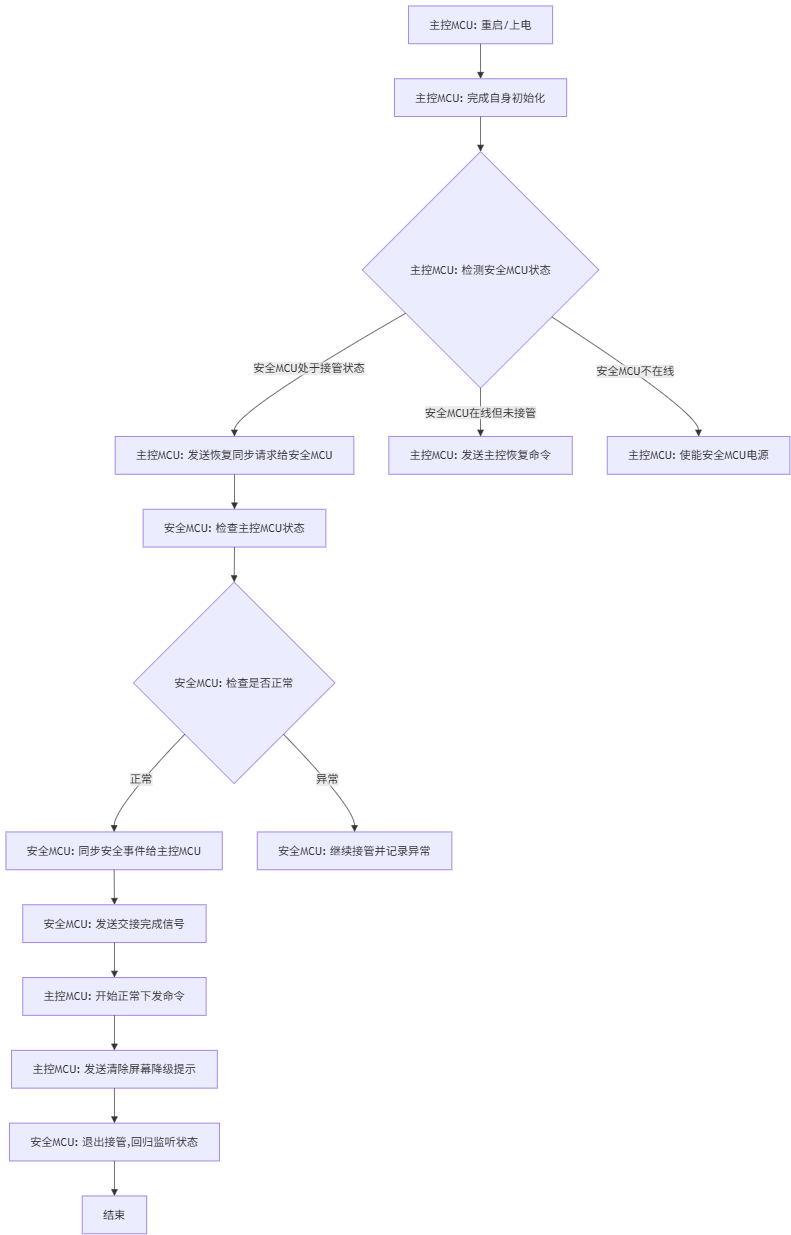

The diagram above was exported from draw.io. Its source (the exported page's mxGraphModel, read from the mxfile embedded in the PNG):
<mxGraphModel dx="1410" dy="832" grid="1" gridSize="10" guides="1" tooltips="1" connect="1" arrows="1" fold="1" page="1" pageScale="1" pageWidth="827" pageHeight="1169" math="0" shadow="0">
  <root>
    <mxCell id="0" />
    <mxCell id="1" parent="0" />
    <UserObject label="" mermaidData="{&#10;  &quot;data&quot;: &quot;flowchart TD\n    A[主控MCU: 重启/上电] --&gt; B[主控MCU: 完成自身初始化]\n    B --&gt; C{主控MCU: 检测安全MCU状态}\n    C --&gt;|安全MCU处于接管状态| D[主控MCU: 发送恢复同步请求给安全MCU]\n    C --&gt;|安全MCU在线但未接管| E[主控MCU: 发送主控恢复命令]\n    C --&gt;|安全MCU不在线| F[主控MCU: 使能安全MCU电源]\n    D --&gt; G[安全MCU: 检查主控MCU状态]\n    G --&gt; H{安全MCU: 检查是否正常}\n    H --&gt;|正常| I[安全MCU: 同步安全事件给主控MCU]\n    H --&gt;|异常| J[安全MCU: 继续接管并记录异常]\n    I --&gt; K[安全MCU: 发送交接完成信号]\n    K --&gt; L[主控MCU: 开始正常下发命令]\n    L --&gt; M[主控MCU: 发送清除屏幕降级提示]\n    M --&gt; N[安全MCU: 退出接管,回归监听状态]\n    N --&gt; O[结束]&quot;,&#10;  &quot;config&quot;: null&#10;}" id="kFUzUuIGV0oVeg4SjYEM-1">
      <mxCell style="group;transparentBounds=1;editIcon=1;lockedGroup=0;groupPadding=10;" connectable="0" vertex="1" parent="1">
        <mxGeometry x="280" y="420" as="geometry" />
      </mxCell>
    </UserObject>
    <UserObject label="主控MCU: 重启/上电" mermaidId="n:A" mermaidBaseStyle="html=1;whiteSpace=wrap;strokeWidth=1;fillColor=light-dark(#ECECFF,#1f2020);strokeColor=light-dark(#9370DB,#cccccc);fontColor=light-dark(#333333,#cccccc);fontFamily=Trebuchet MS,Verdana,Arial,sans-serif;fontSize=16;" mermaidBaseValue="主控MCU: 重启/上电" id="kFUzUuIGV0oVeg4SjYEM-2">
      <mxCell style="html=1;whiteSpace=wrap;strokeWidth=1;fillColor=light-dark(#ECECFF,#1f2020);strokeColor=light-dark(#9370DB,#cccccc);fontColor=light-dark(#333333,#cccccc);fontFamily=Trebuchet MS,Verdana,Arial,sans-serif;fontSize=16;" vertex="1" parent="kFUzUuIGV0oVeg4SjYEM-1">
        <mxGeometry x="583" y="8" width="206" height="54" as="geometry" />
      </mxCell>
    </UserObject>
    <UserObject label="主控MCU: 完成自身初始化" mermaidId="n:B" mermaidBaseStyle="html=1;whiteSpace=wrap;strokeWidth=1;fillColor=light-dark(#ECECFF,#1f2020);strokeColor=light-dark(#9370DB,#cccccc);fontColor=light-dark(#333333,#cccccc);fontFamily=Trebuchet MS,Verdana,Arial,sans-serif;fontSize=16;" mermaidBaseValue="主控MCU: 完成自身初始化" id="kFUzUuIGV0oVeg4SjYEM-3">
      <mxCell style="html=1;whiteSpace=wrap;strokeWidth=1;fillColor=light-dark(#ECECFF,#1f2020);strokeColor=light-dark(#9370DB,#cccccc);fontColor=light-dark(#333333,#cccccc);fontFamily=Trebuchet MS,Verdana,Arial,sans-serif;fontSize=16;" vertex="1" parent="kFUzUuIGV0oVeg4SjYEM-1">
        <mxGeometry x="563" y="112" width="246" height="54" as="geometry" />
      </mxCell>
    </UserObject>
    <UserObject label="主控MCU: 检测安全MCU状态" mermaidId="n:C" mermaidBaseStyle="rhombus;html=1;strokeWidth=1;whiteSpace=wrap;fillColor=light-dark(#ECECFF,#1f2020);strokeColor=light-dark(#9370DB,#cccccc);fontColor=light-dark(#333333,#cccccc);fontFamily=Trebuchet MS,Verdana,Arial,sans-serif;fontSize=16;" mermaidBaseValue="主控MCU: 检测安全MCU状态" id="kFUzUuIGV0oVeg4SjYEM-4">
      <mxCell style="rhombus;html=1;strokeWidth=1;whiteSpace=wrap;fillColor=light-dark(#ECECFF,#1f2020);strokeColor=light-dark(#9370DB,#cccccc);fontColor=light-dark(#333333,#cccccc);fontFamily=Trebuchet MS,Verdana,Arial,sans-serif;fontSize=16;" vertex="1" parent="kFUzUuIGV0oVeg4SjYEM-1">
        <mxGeometry x="517" y="216" width="338" height="338" as="geometry" />
      </mxCell>
    </UserObject>
    <UserObject label="主控MCU: 发送恢复同步请求给安全MCU" mermaidId="n:D" mermaidBaseStyle="html=1;whiteSpace=wrap;strokeWidth=1;fillColor=light-dark(#ECECFF,#1f2020);strokeColor=light-dark(#9370DB,#cccccc);fontColor=light-dark(#333333,#cccccc);fontFamily=Trebuchet MS,Verdana,Arial,sans-serif;fontSize=16;" mermaidBaseValue="主控MCU: 发送恢复同步请求给安全MCU" id="kFUzUuIGV0oVeg4SjYEM-5">
      <mxCell style="html=1;whiteSpace=wrap;strokeWidth=1;fillColor=light-dark(#ECECFF,#1f2020);strokeColor=light-dark(#9370DB,#cccccc);fontColor=light-dark(#333333,#cccccc);fontFamily=Trebuchet MS,Verdana,Arial,sans-serif;fontSize=16;" vertex="1" parent="kFUzUuIGV0oVeg4SjYEM-1">
        <mxGeometry x="164" y="623" width="341" height="54" as="geometry" />
      </mxCell>
    </UserObject>
    <UserObject label="主控MCU: 发送主控恢复命令" mermaidId="n:E" mermaidBaseStyle="html=1;whiteSpace=wrap;strokeWidth=1;fillColor=light-dark(#ECECFF,#1f2020);strokeColor=light-dark(#9370DB,#cccccc);fontColor=light-dark(#333333,#cccccc);fontFamily=Trebuchet MS,Verdana,Arial,sans-serif;fontSize=16;" mermaidBaseValue="主控MCU: 发送主控恢复命令" id="kFUzUuIGV0oVeg4SjYEM-6">
      <mxCell style="html=1;whiteSpace=wrap;strokeWidth=1;fillColor=light-dark(#ECECFF,#1f2020);strokeColor=light-dark(#9370DB,#cccccc);fontColor=light-dark(#333333,#cccccc);fontFamily=Trebuchet MS,Verdana,Arial,sans-serif;fontSize=16;" vertex="1" parent="kFUzUuIGV0oVeg4SjYEM-1">
        <mxGeometry x="555" y="623" width="262" height="54" as="geometry" />
      </mxCell>
    </UserObject>
    <UserObject label="主控MCU: 使能安全MCU电源" mermaidId="n:F" mermaidBaseStyle="html=1;whiteSpace=wrap;strokeWidth=1;fillColor=light-dark(#ECECFF,#1f2020);strokeColor=light-dark(#9370DB,#cccccc);fontColor=light-dark(#333333,#cccccc);fontFamily=Trebuchet MS,Verdana,Arial,sans-serif;fontSize=16;" mermaidBaseValue="主控MCU: 使能安全MCU电源" id="kFUzUuIGV0oVeg4SjYEM-7">
      <mxCell style="html=1;whiteSpace=wrap;strokeWidth=1;fillColor=light-dark(#ECECFF,#1f2020);strokeColor=light-dark(#9370DB,#cccccc);fontColor=light-dark(#333333,#cccccc);fontFamily=Trebuchet MS,Verdana,Arial,sans-serif;fontSize=16;" vertex="1" parent="kFUzUuIGV0oVeg4SjYEM-1">
        <mxGeometry x="867" y="623" width="261" height="54" as="geometry" />
      </mxCell>
    </UserObject>
    <UserObject label="安全MCU: 检查主控MCU状态" mermaidId="n:G" mermaidBaseStyle="html=1;whiteSpace=wrap;strokeWidth=1;fillColor=light-dark(#ECECFF,#1f2020);strokeColor=light-dark(#9370DB,#cccccc);fontColor=light-dark(#333333,#cccccc);fontFamily=Trebuchet MS,Verdana,Arial,sans-serif;fontSize=16;" mermaidBaseValue="安全MCU: 检查主控MCU状态" id="kFUzUuIGV0oVeg4SjYEM-8">
      <mxCell style="html=1;whiteSpace=wrap;strokeWidth=1;fillColor=light-dark(#ECECFF,#1f2020);strokeColor=light-dark(#9370DB,#cccccc);fontColor=light-dark(#333333,#cccccc);fontFamily=Trebuchet MS,Verdana,Arial,sans-serif;fontSize=16;" vertex="1" parent="kFUzUuIGV0oVeg4SjYEM-1">
        <mxGeometry x="204" y="727" width="261" height="54" as="geometry" />
      </mxCell>
    </UserObject>
    <UserObject label="安全MCU: 检查是否正常" mermaidId="n:H" mermaidBaseStyle="rhombus;html=1;strokeWidth=1;whiteSpace=wrap;fillColor=light-dark(#ECECFF,#1f2020);strokeColor=light-dark(#9370DB,#cccccc);fontColor=light-dark(#333333,#cccccc);fontFamily=Trebuchet MS,Verdana,Arial,sans-serif;fontSize=16;" mermaidBaseValue="安全MCU: 检查是否正常" id="kFUzUuIGV0oVeg4SjYEM-9">
      <mxCell style="rhombus;html=1;strokeWidth=1;whiteSpace=wrap;fillColor=light-dark(#ECECFF,#1f2020);strokeColor=light-dark(#9370DB,#cccccc);fontColor=light-dark(#333333,#cccccc);fontFamily=Trebuchet MS,Verdana,Arial,sans-serif;fontSize=16;" vertex="1" parent="kFUzUuIGV0oVeg4SjYEM-1">
        <mxGeometry x="190" y="831" width="288" height="288" as="geometry" />
      </mxCell>
    </UserObject>
    <UserObject label="安全MCU: 同步安全事件给主控MCU" mermaidId="n:I" mermaidBaseStyle="html=1;whiteSpace=wrap;strokeWidth=1;fillColor=light-dark(#ECECFF,#1f2020);strokeColor=light-dark(#9370DB,#cccccc);fontColor=light-dark(#333333,#cccccc);fontFamily=Trebuchet MS,Verdana,Arial,sans-serif;fontSize=16;" mermaidBaseValue="安全MCU: 同步安全事件给主控MCU" id="kFUzUuIGV0oVeg4SjYEM-10">
      <mxCell style="html=1;whiteSpace=wrap;strokeWidth=1;fillColor=light-dark(#ECECFF,#1f2020);strokeColor=light-dark(#9370DB,#cccccc);fontColor=light-dark(#333333,#cccccc);fontFamily=Trebuchet MS,Verdana,Arial,sans-serif;fontSize=16;" vertex="1" parent="kFUzUuIGV0oVeg4SjYEM-1">
        <mxGeometry x="8" y="1188" width="309" height="54" as="geometry" />
      </mxCell>
    </UserObject>
    <UserObject label="安全MCU: 继续接管并记录异常" mermaidId="n:J" mermaidBaseStyle="html=1;whiteSpace=wrap;strokeWidth=1;fillColor=light-dark(#ECECFF,#1f2020);strokeColor=light-dark(#9370DB,#cccccc);fontColor=light-dark(#333333,#cccccc);fontFamily=Trebuchet MS,Verdana,Arial,sans-serif;fontSize=16;" mermaidBaseValue="安全MCU: 继续接管并记录异常" id="kFUzUuIGV0oVeg4SjYEM-11">
      <mxCell style="html=1;whiteSpace=wrap;strokeWidth=1;fillColor=light-dark(#ECECFF,#1f2020);strokeColor=light-dark(#9370DB,#cccccc);fontColor=light-dark(#333333,#cccccc);fontFamily=Trebuchet MS,Verdana,Arial,sans-serif;fontSize=16;" vertex="1" parent="kFUzUuIGV0oVeg4SjYEM-1">
        <mxGeometry x="367" y="1188" width="278" height="54" as="geometry" />
      </mxCell>
    </UserObject>
    <UserObject label="安全MCU: 发送交接完成信号" mermaidId="n:K" mermaidBaseStyle="html=1;whiteSpace=wrap;strokeWidth=1;fillColor=light-dark(#ECECFF,#1f2020);strokeColor=light-dark(#9370DB,#cccccc);fontColor=light-dark(#333333,#cccccc);fontFamily=Trebuchet MS,Verdana,Arial,sans-serif;fontSize=16;" mermaidBaseValue="安全MCU: 发送交接完成信号" id="kFUzUuIGV0oVeg4SjYEM-12">
      <mxCell style="html=1;whiteSpace=wrap;strokeWidth=1;fillColor=light-dark(#ECECFF,#1f2020);strokeColor=light-dark(#9370DB,#cccccc);fontColor=light-dark(#333333,#cccccc);fontFamily=Trebuchet MS,Verdana,Arial,sans-serif;fontSize=16;" vertex="1" parent="kFUzUuIGV0oVeg4SjYEM-1">
        <mxGeometry x="32" y="1292" width="262" height="54" as="geometry" />
      </mxCell>
    </UserObject>
    <UserObject label="主控MCU: 开始正常下发命令" mermaidId="n:L" mermaidBaseStyle="html=1;whiteSpace=wrap;strokeWidth=1;fillColor=light-dark(#ECECFF,#1f2020);strokeColor=light-dark(#9370DB,#cccccc);fontColor=light-dark(#333333,#cccccc);fontFamily=Trebuchet MS,Verdana,Arial,sans-serif;fontSize=16;" mermaidBaseValue="主控MCU: 开始正常下发命令" id="kFUzUuIGV0oVeg4SjYEM-13">
      <mxCell style="html=1;whiteSpace=wrap;strokeWidth=1;fillColor=light-dark(#ECECFF,#1f2020);strokeColor=light-dark(#9370DB,#cccccc);fontColor=light-dark(#333333,#cccccc);fontFamily=Trebuchet MS,Verdana,Arial,sans-serif;fontSize=16;" vertex="1" parent="kFUzUuIGV0oVeg4SjYEM-1">
        <mxGeometry x="32" y="1396" width="262" height="54" as="geometry" />
      </mxCell>
    </UserObject>
    <UserObject label="主控MCU: 发送清除屏幕降级提示" mermaidId="n:M" mermaidBaseStyle="html=1;whiteSpace=wrap;strokeWidth=1;fillColor=light-dark(#ECECFF,#1f2020);strokeColor=light-dark(#9370DB,#cccccc);fontColor=light-dark(#333333,#cccccc);fontFamily=Trebuchet MS,Verdana,Arial,sans-serif;fontSize=16;" mermaidBaseValue="主控MCU: 发送清除屏幕降级提示" id="kFUzUuIGV0oVeg4SjYEM-14">
      <mxCell style="html=1;whiteSpace=wrap;strokeWidth=1;fillColor=light-dark(#ECECFF,#1f2020);strokeColor=light-dark(#9370DB,#cccccc);fontColor=light-dark(#333333,#cccccc);fontFamily=Trebuchet MS,Verdana,Arial,sans-serif;fontSize=16;" vertex="1" parent="kFUzUuIGV0oVeg4SjYEM-1">
        <mxGeometry x="16" y="1500" width="294" height="54" as="geometry" />
      </mxCell>
    </UserObject>
    <UserObject label="安全MCU: 退出接管,回归监听状态" mermaidId="n:N" mermaidBaseStyle="html=1;whiteSpace=wrap;strokeWidth=1;fillColor=light-dark(#ECECFF,#1f2020);strokeColor=light-dark(#9370DB,#cccccc);fontColor=light-dark(#333333,#cccccc);fontFamily=Trebuchet MS,Verdana,Arial,sans-serif;fontSize=16;" mermaidBaseValue="安全MCU: 退出接管,回归监听状态" id="kFUzUuIGV0oVeg4SjYEM-15">
      <mxCell style="html=1;whiteSpace=wrap;strokeWidth=1;fillColor=light-dark(#ECECFF,#1f2020);strokeColor=light-dark(#9370DB,#cccccc);fontColor=light-dark(#333333,#cccccc);fontFamily=Trebuchet MS,Verdana,Arial,sans-serif;fontSize=16;" vertex="1" parent="kFUzUuIGV0oVeg4SjYEM-1">
        <mxGeometry x="13" y="1604" width="300" height="54" as="geometry" />
      </mxCell>
    </UserObject>
    <UserObject label="结束" mermaidId="n:O" mermaidBaseStyle="html=1;whiteSpace=wrap;strokeWidth=1;fillColor=light-dark(#ECECFF,#1f2020);strokeColor=light-dark(#9370DB,#cccccc);fontColor=light-dark(#333333,#cccccc);fontFamily=Trebuchet MS,Verdana,Arial,sans-serif;fontSize=16;" mermaidBaseValue="结束" id="kFUzUuIGV0oVeg4SjYEM-16">
      <mxCell style="html=1;whiteSpace=wrap;strokeWidth=1;fillColor=light-dark(#ECECFF,#1f2020);strokeColor=light-dark(#9370DB,#cccccc);fontColor=light-dark(#333333,#cccccc);fontFamily=Trebuchet MS,Verdana,Arial,sans-serif;fontSize=16;" vertex="1" parent="kFUzUuIGV0oVeg4SjYEM-1">
        <mxGeometry x="117" y="1708" width="92" height="54" as="geometry" />
      </mxCell>
    </UserObject>
    <UserObject label="" mermaidId="e:A-&gt;B#0" mermaidBaseStyle="curved=1;startArrow=none;endArrow=block;endSize=7;strokeColor=light-dark(#333333,#cccccc);exitX=0.5;exitY=1;entryX=0.5;entryY=0;" mermaidBaseValue="" id="kFUzUuIGV0oVeg4SjYEM-17">
      <mxCell style="curved=1;startArrow=none;endArrow=block;endSize=7;strokeColor=light-dark(#333333,#cccccc);exitX=0.5;exitY=1;entryX=0.5;entryY=0;" edge="1" parent="kFUzUuIGV0oVeg4SjYEM-1" source="kFUzUuIGV0oVeg4SjYEM-2" target="kFUzUuIGV0oVeg4SjYEM-3">
        <mxGeometry relative="1" as="geometry">
          <Array as="points" />
        </mxGeometry>
      </mxCell>
    </UserObject>
    <UserObject label="" mermaidId="e:B-&gt;C#0" mermaidBaseStyle="curved=1;startArrow=none;endArrow=block;endSize=7;strokeColor=light-dark(#333333,#cccccc);exitX=0.5;exitY=1;entryX=0.5;entryY=0;" mermaidBaseValue="" id="kFUzUuIGV0oVeg4SjYEM-18">
      <mxCell style="curved=1;startArrow=none;endArrow=block;endSize=7;strokeColor=light-dark(#333333,#cccccc);exitX=0.5;exitY=1;entryX=0.5;entryY=0;" edge="1" parent="kFUzUuIGV0oVeg4SjYEM-1" source="kFUzUuIGV0oVeg4SjYEM-3" target="kFUzUuIGV0oVeg4SjYEM-4">
        <mxGeometry relative="1" as="geometry">
          <Array as="points" />
        </mxGeometry>
      </mxCell>
    </UserObject>
    <UserObject label="安全MCU处于接管状态" mermaidId="e:C-&gt;D#0" mermaidBaseStyle="curved=1;startArrow=none;endArrow=block;endSize=7;strokeColor=light-dark(#333333,#cccccc);html=1;fontSize=16;labelBackgroundColor=light-dark(#E8E8E88D,#2a2a2a8D);fontFamily=Trebuchet MS,Verdana,Arial,sans-serif;fontColor=light-dark(#333333,#cccccc);exitX=0;exitY=0.79;entryX=0.5;entryY=0;" mermaidBaseValue="安全MCU处于接管状态" id="kFUzUuIGV0oVeg4SjYEM-19">
      <mxCell style="curved=1;startArrow=none;endArrow=block;endSize=7;strokeColor=light-dark(#333333,#cccccc);html=1;fontSize=16;labelBackgroundColor=light-dark(#E8E8E88D,#2a2a2a8D);fontFamily=Trebuchet MS,Verdana,Arial,sans-serif;fontColor=light-dark(#333333,#cccccc);exitX=0;exitY=0.79;entryX=0.5;entryY=0;" edge="1" parent="kFUzUuIGV0oVeg4SjYEM-1" source="kFUzUuIGV0oVeg4SjYEM-4" target="kFUzUuIGV0oVeg4SjYEM-5">
        <mxGeometry relative="1" as="geometry">
          <Array as="points">
            <mxPoint x="334" y="588" />
          </Array>
        </mxGeometry>
      </mxCell>
    </UserObject>
    <UserObject label="安全MCU在线但未接管" mermaidId="e:C-&gt;E#0" mermaidBaseStyle="curved=1;startArrow=none;endArrow=block;endSize=7;strokeColor=light-dark(#333333,#cccccc);html=1;fontSize=16;labelBackgroundColor=light-dark(#E8E8E88D,#2a2a2a8D);fontFamily=Trebuchet MS,Verdana,Arial,sans-serif;fontColor=light-dark(#333333,#cccccc);exitX=0.5;exitY=1;entryX=0.5;entryY=0;" mermaidBaseValue="安全MCU在线但未接管" id="kFUzUuIGV0oVeg4SjYEM-20">
      <mxCell style="curved=1;startArrow=none;endArrow=block;endSize=7;strokeColor=light-dark(#333333,#cccccc);html=1;fontSize=16;labelBackgroundColor=light-dark(#E8E8E88D,#2a2a2a8D);fontFamily=Trebuchet MS,Verdana,Arial,sans-serif;fontColor=light-dark(#333333,#cccccc);exitX=0.5;exitY=1;entryX=0.5;entryY=0;" edge="1" parent="kFUzUuIGV0oVeg4SjYEM-1" source="kFUzUuIGV0oVeg4SjYEM-4" target="kFUzUuIGV0oVeg4SjYEM-6">
        <mxGeometry relative="1" as="geometry">
          <Array as="points" />
        </mxGeometry>
      </mxCell>
    </UserObject>
    <UserObject label="安全MCU不在线" mermaidId="e:C-&gt;F#0" mermaidBaseStyle="curved=1;startArrow=none;endArrow=block;endSize=7;strokeColor=light-dark(#333333,#cccccc);html=1;fontSize=16;labelBackgroundColor=light-dark(#E8E8E88D,#2a2a2a8D);fontFamily=Trebuchet MS,Verdana,Arial,sans-serif;fontColor=light-dark(#333333,#cccccc);exitX=1;exitY=0.83;entryX=0.5;entryY=0;" mermaidBaseValue="安全MCU不在线" id="kFUzUuIGV0oVeg4SjYEM-21">
      <mxCell style="curved=1;startArrow=none;endArrow=block;endSize=7;strokeColor=light-dark(#333333,#cccccc);html=1;fontSize=16;labelBackgroundColor=light-dark(#E8E8E88D,#2a2a2a8D);fontFamily=Trebuchet MS,Verdana,Arial,sans-serif;fontColor=light-dark(#333333,#cccccc);exitX=1;exitY=0.83;entryX=0.5;entryY=0;" edge="1" parent="kFUzUuIGV0oVeg4SjYEM-1" source="kFUzUuIGV0oVeg4SjYEM-4" target="kFUzUuIGV0oVeg4SjYEM-7">
        <mxGeometry relative="1" as="geometry">
          <Array as="points">
            <mxPoint x="997" y="588" />
          </Array>
        </mxGeometry>
      </mxCell>
    </UserObject>
    <UserObject label="" mermaidId="e:D-&gt;G#0" mermaidBaseStyle="curved=1;startArrow=none;endArrow=block;endSize=7;strokeColor=light-dark(#333333,#cccccc);exitX=0.5;exitY=1;entryX=0.5;entryY=0;" mermaidBaseValue="" id="kFUzUuIGV0oVeg4SjYEM-22">
      <mxCell style="curved=1;startArrow=none;endArrow=block;endSize=7;strokeColor=light-dark(#333333,#cccccc);exitX=0.5;exitY=1;entryX=0.5;entryY=0;" edge="1" parent="kFUzUuIGV0oVeg4SjYEM-1" source="kFUzUuIGV0oVeg4SjYEM-5" target="kFUzUuIGV0oVeg4SjYEM-8">
        <mxGeometry relative="1" as="geometry">
          <Array as="points" />
        </mxGeometry>
      </mxCell>
    </UserObject>
    <UserObject label="" mermaidId="e:G-&gt;H#0" mermaidBaseStyle="curved=1;startArrow=none;endArrow=block;endSize=7;strokeColor=light-dark(#333333,#cccccc);exitX=0.5;exitY=1;entryX=0.5;entryY=0;" mermaidBaseValue="" id="kFUzUuIGV0oVeg4SjYEM-23">
      <mxCell style="curved=1;startArrow=none;endArrow=block;endSize=7;strokeColor=light-dark(#333333,#cccccc);exitX=0.5;exitY=1;entryX=0.5;entryY=0;" edge="1" parent="kFUzUuIGV0oVeg4SjYEM-1" source="kFUzUuIGV0oVeg4SjYEM-8" target="kFUzUuIGV0oVeg4SjYEM-9">
        <mxGeometry relative="1" as="geometry">
          <Array as="points" />
        </mxGeometry>
      </mxCell>
    </UserObject>
    <UserObject label="正常" mermaidId="e:H-&gt;I#0" mermaidBaseStyle="curved=1;startArrow=none;endArrow=block;endSize=7;strokeColor=light-dark(#333333,#cccccc);html=1;fontSize=16;labelBackgroundColor=light-dark(#E8E8E88D,#2a2a2a8D);fontFamily=Trebuchet MS,Verdana,Arial,sans-serif;fontColor=light-dark(#333333,#cccccc);exitX=0.02;exitY=1;entryX=0.5;entryY=0;" mermaidBaseValue="正常" id="kFUzUuIGV0oVeg4SjYEM-24">
      <mxCell style="curved=1;startArrow=none;endArrow=block;endSize=7;strokeColor=light-dark(#333333,#cccccc);html=1;fontSize=16;labelBackgroundColor=light-dark(#E8E8E88D,#2a2a2a8D);fontFamily=Trebuchet MS,Verdana,Arial,sans-serif;fontColor=light-dark(#333333,#cccccc);exitX=0.02;exitY=1;entryX=0.5;entryY=0;" edge="1" parent="kFUzUuIGV0oVeg4SjYEM-1" source="kFUzUuIGV0oVeg4SjYEM-9" target="kFUzUuIGV0oVeg4SjYEM-10">
        <mxGeometry relative="1" as="geometry">
          <Array as="points">
            <mxPoint x="163" y="1153" />
          </Array>
        </mxGeometry>
      </mxCell>
    </UserObject>
    <UserObject label="异常" mermaidId="e:H-&gt;J#0" mermaidBaseStyle="curved=1;startArrow=none;endArrow=block;endSize=7;strokeColor=light-dark(#333333,#cccccc);html=1;fontSize=16;labelBackgroundColor=light-dark(#E8E8E88D,#2a2a2a8D);fontFamily=Trebuchet MS,Verdana,Arial,sans-serif;fontColor=light-dark(#333333,#cccccc);exitX=0.98;exitY=1;entryX=0.5;entryY=0;" mermaidBaseValue="异常" id="kFUzUuIGV0oVeg4SjYEM-25">
      <mxCell style="curved=1;startArrow=none;endArrow=block;endSize=7;strokeColor=light-dark(#333333,#cccccc);html=1;fontSize=16;labelBackgroundColor=light-dark(#E8E8E88D,#2a2a2a8D);fontFamily=Trebuchet MS,Verdana,Arial,sans-serif;fontColor=light-dark(#333333,#cccccc);exitX=0.98;exitY=1;entryX=0.5;entryY=0;" edge="1" parent="kFUzUuIGV0oVeg4SjYEM-1" source="kFUzUuIGV0oVeg4SjYEM-9" target="kFUzUuIGV0oVeg4SjYEM-11">
        <mxGeometry relative="1" as="geometry">
          <Array as="points">
            <mxPoint x="506" y="1153" />
          </Array>
        </mxGeometry>
      </mxCell>
    </UserObject>
    <UserObject label="" mermaidId="e:I-&gt;K#0" mermaidBaseStyle="curved=1;startArrow=none;endArrow=block;endSize=7;strokeColor=light-dark(#333333,#cccccc);exitX=0.5;exitY=1;entryX=0.5;entryY=0;" mermaidBaseValue="" id="kFUzUuIGV0oVeg4SjYEM-26">
      <mxCell style="curved=1;startArrow=none;endArrow=block;endSize=7;strokeColor=light-dark(#333333,#cccccc);exitX=0.5;exitY=1;entryX=0.5;entryY=0;" edge="1" parent="kFUzUuIGV0oVeg4SjYEM-1" source="kFUzUuIGV0oVeg4SjYEM-10" target="kFUzUuIGV0oVeg4SjYEM-12">
        <mxGeometry relative="1" as="geometry">
          <Array as="points" />
        </mxGeometry>
      </mxCell>
    </UserObject>
    <UserObject label="" mermaidId="e:K-&gt;L#0" mermaidBaseStyle="curved=1;startArrow=none;endArrow=block;endSize=7;strokeColor=light-dark(#333333,#cccccc);exitX=0.5;exitY=1;entryX=0.5;entryY=0;" mermaidBaseValue="" id="kFUzUuIGV0oVeg4SjYEM-27">
      <mxCell style="curved=1;startArrow=none;endArrow=block;endSize=7;strokeColor=light-dark(#333333,#cccccc);exitX=0.5;exitY=1;entryX=0.5;entryY=0;" edge="1" parent="kFUzUuIGV0oVeg4SjYEM-1" source="kFUzUuIGV0oVeg4SjYEM-12" target="kFUzUuIGV0oVeg4SjYEM-13">
        <mxGeometry relative="1" as="geometry">
          <Array as="points" />
        </mxGeometry>
      </mxCell>
    </UserObject>
    <UserObject label="" mermaidId="e:L-&gt;M#0" mermaidBaseStyle="curved=1;startArrow=none;endArrow=block;endSize=7;strokeColor=light-dark(#333333,#cccccc);exitX=0.5;exitY=1;entryX=0.5;entryY=0;" mermaidBaseValue="" id="kFUzUuIGV0oVeg4SjYEM-28">
      <mxCell style="curved=1;startArrow=none;endArrow=block;endSize=7;strokeColor=light-dark(#333333,#cccccc);exitX=0.5;exitY=1;entryX=0.5;entryY=0;" edge="1" parent="kFUzUuIGV0oVeg4SjYEM-1" source="kFUzUuIGV0oVeg4SjYEM-13" target="kFUzUuIGV0oVeg4SjYEM-14">
        <mxGeometry relative="1" as="geometry">
          <Array as="points" />
        </mxGeometry>
      </mxCell>
    </UserObject>
    <UserObject label="" mermaidId="e:M-&gt;N#0" mermaidBaseStyle="curved=1;startArrow=none;endArrow=block;endSize=7;strokeColor=light-dark(#333333,#cccccc);exitX=0.5;exitY=1;entryX=0.5;entryY=0;" mermaidBaseValue="" id="kFUzUuIGV0oVeg4SjYEM-29">
      <mxCell style="curved=1;startArrow=none;endArrow=block;endSize=7;strokeColor=light-dark(#333333,#cccccc);exitX=0.5;exitY=1;entryX=0.5;entryY=0;" edge="1" parent="kFUzUuIGV0oVeg4SjYEM-1" source="kFUzUuIGV0oVeg4SjYEM-14" target="kFUzUuIGV0oVeg4SjYEM-15">
        <mxGeometry relative="1" as="geometry">
          <Array as="points" />
        </mxGeometry>
      </mxCell>
    </UserObject>
    <UserObject label="" mermaidId="e:N-&gt;O#0" mermaidBaseStyle="curved=1;startArrow=none;endArrow=block;endSize=7;strokeColor=light-dark(#333333,#cccccc);exitX=0.5;exitY=1;entryX=0.5;entryY=0;" mermaidBaseValue="" id="kFUzUuIGV0oVeg4SjYEM-30">
      <mxCell style="curved=1;startArrow=none;endArrow=block;endSize=7;strokeColor=light-dark(#333333,#cccccc);exitX=0.5;exitY=1;entryX=0.5;entryY=0;" edge="1" parent="kFUzUuIGV0oVeg4SjYEM-1" source="kFUzUuIGV0oVeg4SjYEM-15" target="kFUzUuIGV0oVeg4SjYEM-16">
        <mxGeometry relative="1" as="geometry">
          <Array as="points" />
        </mxGeometry>
      </mxCell>
    </UserObject>
  </root>
</mxGraphModel>